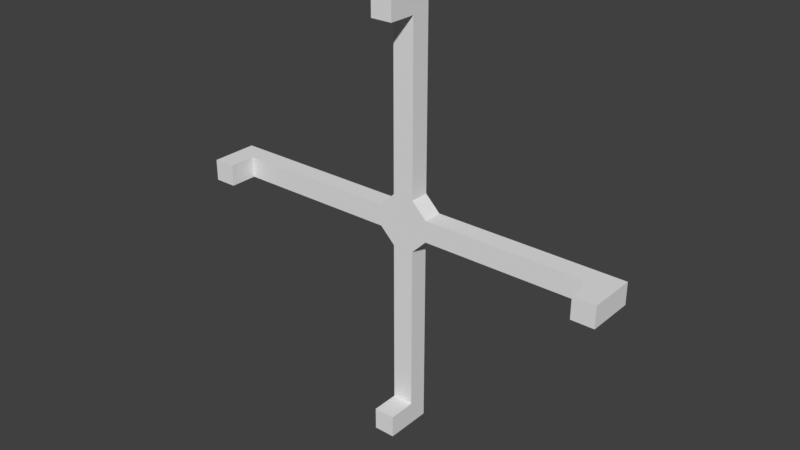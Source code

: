 # Source: rotating_platform_four_bases_vertical.blend  (saved by Blender 2.79.0; exported with 4.5.12 LTS)
import bpy
from mathutils import Matrix  # noqa: F401  (used for matrix-valued properties, if any)

bpy.ops.wm.read_factory_settings(use_empty=True)
scene = bpy.context.scene
scene.name = 'Scene'

# ---- collections
col_collection_1 = bpy.data.collections.new('Collection 1'); scene.collection.children.link(col_collection_1)

# ---- world
world_world = bpy.data.worlds.new('World'); scene.world = world_world
world_world.color = (0.05088, 0.05088, 0.05088)
world_world.use_sun_shadow = False
world_world.sun_shadow_jitter_overblur = 0.0
world_world.cycles.sampling_method = 'MANUAL'

# ---- meshes
me_circle = bpy.data.meshes.new('Circle')
me_circle.from_pydata([(0.3827, -0.3489, -0.9239), (-0.3827, -0.3489, -0.9239), (-0.9239, -0.3489, -0.3827), (-0.9239, -0.3489, 0.3827), (-0.3827, -0.3489, 0.9239), (0.3827, -0.3489, 0.9239), (0.9239, -0.3489, 0.3827), (0.9239, -0.3489, -0.3827), (0.3827, 0.3489, -0.9239), (-0.3827, 0.3489, -0.9239), (-0.9239, 0.3489, -0.3827), (-0.9239, 0.3489, 0.3827), (-0.3827, 0.3489, 0.9239), (0.3827, 0.3489, 0.9239), (0.9239, 0.3489, 0.3827), (0.9239, 0.3489, -0.3827), (6.924, -0.3489, -0.3827), (6.924, -0.3489, 0.3827), (6.924, 0.3489, -0.3827), (6.924, 0.3489, 0.3827), (7.724, -0.3489, -0.3827), (7.724, -0.3489, 0.3827), (7.724, 0.3489, -0.3827), (7.724, 0.3489, 0.3827), (7.724, -1.349, 0.3827), (6.924, -1.349, -0.3827), (-6.924, -1.349, -0.3827), (-6.924, -0.3489, -0.3827), (-6.924, -0.3489, 0.3827), (-6.924, 0.3489, -0.3827), (-6.924, 0.3489, 0.3827), (-7.724, -0.3489, -0.3827), (-7.724, -0.3489, 0.3827), (-7.724, 0.3489, -0.3827), (-7.724, 0.3489, 0.3827), (6.924, -1.349, 0.3827), (7.724, -1.349, -0.3827), (-0.3827, -0.3489, -6.924), (0.3827, -0.3489, -6.924), (-0.3827, 0.3489, -6.924), (0.3827, 0.3489, -6.924), (-0.3827, -0.3489, -7.724), (0.3827, -0.3489, -7.724), (-0.3827, 0.3489, -7.724), (0.3827, 0.3489, -7.724), (-0.3827, -0.3489, 6.924), (0.3827, -0.3489, 6.924), (-0.3827, 0.3489, 6.924), (0.3827, 0.3489, 6.924), (-0.3827, -0.3489, 7.724), (0.3827, -0.3489, 7.724), (-0.3827, 0.3489, 7.724), (0.3827, 0.3489, 7.724), (-6.924, -1.349, 0.3827), (-7.724, -1.349, -0.3827), (-7.724, -1.349, 0.3827), (-0.3827, -1.349, -6.924), (0.3827, -1.349, -6.924), (-0.3827, -1.349, -7.724), (0.3827, -1.349, -7.724), (-0.3827, -1.349, 6.924), (0.3827, -1.349, 6.924), (-0.3827, -1.349, 7.724), (0.3827, -1.349, 7.724)], [], [(1, 0, 7, 6, 5, 4, 3, 2), (9, 10, 11, 12, 13, 14, 15, 8), (5, 6, 14, 13), (6, 7, 16, 17), (7, 0, 8, 15), (35, 25, 36, 24), (1, 2, 10, 9), (0, 1, 37, 38), (3, 4, 12, 11), (19, 17, 21, 23), (14, 6, 17, 19), (15, 14, 19, 18), (7, 15, 18, 16), (21, 20, 22, 23), (50, 49, 62, 63), (16, 18, 22, 20), (18, 19, 23, 22), (3, 28, 27, 2), (30, 34, 32, 28), (11, 30, 28, 3), (10, 29, 30, 11), (2, 27, 29, 10), (32, 34, 33, 31), (41, 42, 59, 58), (27, 31, 33, 29), (29, 33, 34, 30), (40, 38, 42, 44), (8, 0, 38, 40), (9, 8, 40, 39), (1, 9, 39, 37), (42, 41, 43, 44), (20, 21, 24, 36), (37, 39, 43, 41), (39, 40, 44, 43), (5, 46, 45, 4), (48, 52, 50, 46), (13, 48, 46, 5), (12, 47, 48, 13), (4, 45, 47, 12), (50, 52, 51, 49), (28, 32, 55, 53), (45, 49, 51, 47), (47, 51, 52, 48), (53, 55, 54, 26), (57, 56, 58, 59), (61, 63, 62, 60), (45, 46, 61, 60), (31, 27, 26, 54), (32, 31, 54, 55), (27, 28, 53, 26), (21, 17, 35, 24), (42, 38, 57, 59), (46, 50, 63, 61), (16, 20, 36, 25), (37, 41, 58, 56), (49, 45, 60, 62), (17, 16, 25, 35), (38, 37, 56, 57)])
me_circle.use_remesh_preserve_volume = False
me_circle.use_remesh_preserve_attributes = False
me_circle.use_mirror_vertex_groups = False
me_circle.update()

# ---- objects
ob_circle = bpy.data.objects.new('Circle', me_circle)

# ---- transforms, parenting, visibility, modifiers, constraints
ob_circle.location = (0.0, 0.0, 0.0)
ob_circle.lineart.crease_threshold = 0.0

# ---- collection membership
col_collection_1.objects.link(ob_circle)

# ---- scene / render settings (as saved in the file)
scene.frame_start = 1; scene.frame_end = 250; scene.frame_set(1)
scene.render.engine = 'BLENDER_EEVEE_NEXT'
scene.render.resolution_percentage = 50
scene.render.dither_intensity = 0.0
scene.cycles.use_denoising = False
scene.cycles.samples = 128
scene.cycles.sampling_pattern = 'TABULATED_SOBOL'
scene.cycles.use_adaptive_sampling = False
scene.cycles.use_light_tree = False
scene.cycles.blur_glossy = 0.0
scene.cycles.sample_clamp_indirect = 0.0
scene.view_settings.view_transform = 'Standard'
bpy.context.view_layer.update()

# ---- added for rendering (the .blend has no active camera and no usable light): camera, sun
cam_auto = bpy.data.cameras.new('AutoCamera')
cam_auto.lens = 50.0
cam_auto.sensor_width = 36.0
cam_auto.clip_end = 1000.0
ob_auto_camera = bpy.data.objects.new('AutoCamera', cam_auto)
scene.collection.objects.link(ob_auto_camera)
ob_auto_camera.location = (20.2738, -24.8286, 16.219)
ob_auto_camera.rotation_euler = (1.09748, -7.21219e-08, 0.694738)
scene.camera = ob_auto_camera
light_auto_sun = bpy.data.lights.new('AutoSun', 'SUN')
light_auto_sun.energy = 3.0
light_auto_sun.angle = 0.0523599
ob_auto_sun = bpy.data.objects.new('AutoSun', light_auto_sun)
scene.collection.objects.link(ob_auto_sun)
ob_auto_sun.rotation_euler = (0.872665, 0.174533, 0.523599)
bpy.context.view_layer.update()
